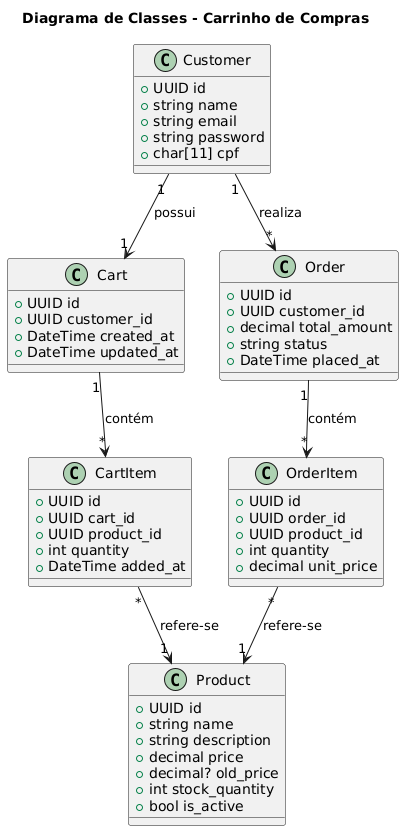

The diagram above was rendered by PlantUML. Its source (embedded in the PNG):
@startuml
title Diagrama de Classes - Carrinho de Compras

class Customer {
  +UUID id
  +string name
  +string email
  +string password
  +char[11] cpf
}

class Cart {
  +UUID id
  +UUID customer_id
  +DateTime created_at
  +DateTime updated_at
}

class CartItem {
  +UUID id
  +UUID cart_id
  +UUID product_id
  +int quantity
  +DateTime added_at
}

class Product {
  +UUID id
  +string name
  +string description
  +decimal price
  +decimal? old_price
  +int stock_quantity
  +bool is_active
}

class Order {
  +UUID id
  +UUID customer_id
  +decimal total_amount
  +string status
  +DateTime placed_at
}

class OrderItem {
  +UUID id
  +UUID order_id
  +UUID product_id
  +int quantity
  +decimal unit_price
}

Customer "1" --> "1" Cart : possui
Cart "1" --> "*" CartItem : contém
CartItem "*" --> "1" Product : refere-se
Customer "1" --> "*" Order : realiza
Order "1" --> "*" OrderItem : contém
OrderItem "*" --> "1" Product : refere-se
@enduml